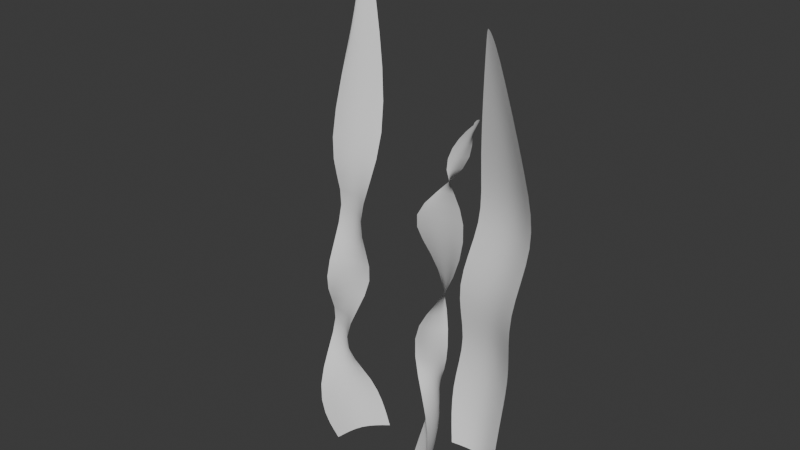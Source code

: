 # Source: seaWeed.blend  (saved by Blender 4.2.66; exported with 4.5.12 LTS)
import bpy
from mathutils import Matrix  # noqa: F401  (used for matrix-valued properties, if any)

bpy.ops.wm.read_factory_settings(use_empty=True)
scene = bpy.context.scene
scene.name = 'Scene'

# ---- collections
col_collection = bpy.data.collections.new('Collection'); scene.collection.children.link(col_collection)

# ---- world
world_world = bpy.data.worlds.new('World'); scene.world = world_world
world_world.use_nodes = True; world_world.node_tree.nodes.clear()
_N = world_world.node_tree.nodes; _L = world_world.node_tree.links
n0 = _N.new('ShaderNodeOutputWorld'); n0.name = 'World Output'; n0.location = (300, 300)
n1 = _N.new('ShaderNodeBackground'); n1.name = 'Background'; n1.location = (10, 300)
n1.inputs[0].default_value = (0.05088, 0.05088, 0.05088, 1.0)
_L.new(n1.outputs[0], n0.inputs[0])
n0.is_active_output = True
world_world.color = (0.05088, 0.05088, 0.05088)
world_world.sun_shadow_jitter_overblur = 0.0

# ---- meshes
me_plane_003 = bpy.data.meshes.new('Plane.003')
me_plane_003.from_pydata([(-1.0, 1.0, 0.0), (1.0, 1.0, 0.0), (-1.0, 1.0, 0.0), (1.0, 1.0, 0.0), (-1.0, 1.0, 0.0), (1.0, 1.0, 0.0), (-1.823, 2.848, -0.4155), (0.6692, 2.848, -0.4155), (-1.558, 4.836, -0.6636), (0.7998, 4.839, -0.3355), (-1.685, 7.087, 0.3706), (0.8075, 6.998, 0.3706), (-1.224, 9.598, -0.1913), (1.067, 9.615, -0.2007), (-1.303, 11.67, 0.3815), (1.054, 11.87, 0.7075), (0.0362, 16.68, 2.401), (0.4164, 16.42, 2.38), (0.05462, 1.0, -0.4564), (0.05462, 1.0, -0.4564), (0.05462, 1.0, -0.4564), (-0.5089, 2.848, -0.8719), (-0.3145, 4.838, -0.947), (-0.3705, 7.04, -0.08574), (-0.01575, 9.607, -0.6526), (0.002794, 11.83, 0.2511), (0.1032, 16.61, 2.428)], [], [(18, 1, 3, 19), (19, 3, 5, 20), (20, 5, 7, 21), (21, 7, 9, 22), (22, 9, 11, 23), (23, 11, 13, 24), (24, 13, 15, 25), (25, 15, 17, 26), (14, 25, 26, 16), (12, 24, 25, 14), (10, 23, 24, 12), (8, 22, 23, 10), (6, 21, 22, 8), (4, 20, 21, 6), (2, 19, 20, 4), (0, 18, 19, 2)])
me_plane_003.polygons.foreach_set('use_smooth', [True] * 16)
_uv = me_plane_003.uv_layers.new(name='UVMap')
_uv.uv.foreach_set('vector', [0.5273, 1.0, 1.0, 1.0, 1.0, 1.0, 0.5269, 0.9998, 0.5269, 0.9998, 1.0, 1.0, 1.0, 1.0, 0.5273, 1.0, 0.5273, 1.0, 1.0, 1.0, 1.0, 1.0, 0.5273, 1.0, 0.5273, 1.0, 1.0, 1.0, 1.0, 1.0, 0.5273, 1.0, 0.5273, 1.0, 1.0, 1.0, 1.0, 1.0, 0.5273, 1.0, 0.5273, 1.0, 1.0, 1.0, 1.0, 1.0, 0.5273, 1.0, 0.5273, 1.0, 1.0, 1.0, 1.0, 1.0, 0.5273, 1.0, 0.5273, 1.0, 1.0, 1.0, 1.0, 1.0, 0.5273, 1.0, 0.0, 1.0, 0.5273, 1.0, 0.5273, 1.0, 0.0, 1.0, 0.0, 1.0, 0.5273, 1.0, 0.5273, 1.0, 0.0, 1.0, 0.0, 1.0, 0.5273, 1.0, 0.5273, 1.0, 0.0, 1.0, 0.0, 1.0, 0.5273, 1.0, 0.5273, 1.0, 0.0, 1.0, 0.0, 1.0, 0.5273, 1.0, 0.5273, 1.0, 0.0, 1.0, 0.0, 1.0, 0.5273, 1.0, 0.5273, 1.0, 0.0, 1.0, 0.0, 1.0, 0.5269, 0.9998, 0.5273, 1.0, 0.0, 1.0, 0.0, 1.0, 0.5273, 1.0, 0.5269, 0.9998, 0.0, 1.0])
_ca = me_plane_003.color_attributes.new('Color', 'FLOAT_COLOR', 'POINT')
_ca.data.foreach_set('color', [0.4662, 0.5072, 0.462, 1.0, 0.9162, 0.9227, 0.9156, 1.0, 0.5307, 0.5668, 0.5271, 1.0, 0.9591, 0.9623, 0.9588, 1.0, 0.1049, 0.1737, 0.09795, 1.0, 0.7122, 0.7343, 0.71, 1.0, 0.01757, 0.102, 0.009088, 1.0, 0.02752, 0.1029, 0.01986, 1.0, 0.03064, 0.1909, 0.01494, 1.0, 0.03154, 0.1987, 0.01548, 1.0, 0.02608, 0.1539, 0.013, 1.0, 0.03132, 0.1948, 0.01524, 1.0, 0.03183, 0.2108, 0.0152, 1.0, 0.02347, 0.1485, 0.01156, 1.0, 0.03826, 0.2587, 0.018, 1.0, 0.02443, 0.1556, 0.01198, 1.0, 0.02668, 0.1724, 0.01296, 1.0, 0.02805, 0.1826, 0.01355, 1.0, 0.0475, 0.1207, 0.04006, 1.0, 0.0475, 0.1207, 0.04006, 1.0, 0.01802, 0.09344, 0.01036, 1.0, 0.01622, 0.09243, 0.008486, 1.0, 0.03544, 0.233, 0.01695, 1.0, 0.03809, 0.2477, 0.01813, 1.0, 0.0385, 0.2605, 0.01811, 1.0, 0.04747, 0.3273, 0.02201, 1.0, 0.01298, 0.07036, 0.006996, 1.0])
me_plane_003.update()
me_plane_002 = bpy.data.meshes.new('Plane.002')
me_plane_002.from_pydata([(-1.0, 1.0, 0.0), (1.0, 1.0, 0.0), (-1.0, 1.0, 0.0), (1.0, 1.0, 0.0), (-1.0, 1.0, 0.0), (1.0, 1.0, 0.0), (-1.823, 2.848, -0.4155), (0.6692, 2.848, -0.4155), (0.2191, 5.056, -2.132), (-1.082, 4.805, -0.1549), (-1.685, 7.087, 0.3706), (0.8075, 6.998, 0.3706), (0.2486, 9.726, -1.039), (-0.7194, 9.432, 1.017), (-1.303, 11.67, 0.3815), (1.054, 11.87, 0.7075), (0.5003, 16.81, -0.07979), (0.9065, 16.92, 0.000332), (0.05462, 1.0, -0.4564), (0.05462, 1.0, -0.4564), (0.05462, 1.0, -0.4564), (-0.5089, 2.848, -0.8719), (-0.05813, 4.833, -0.9081), (-0.3705, 7.04, -0.08574), (0.1468, 9.48, 0.2267), (0.002794, 11.83, 0.2511), (0.7251, 19.7, -0.3744)], [], [(18, 1, 3, 19), (19, 3, 5, 20), (20, 5, 7, 21), (21, 7, 9, 22), (22, 9, 11, 23), (23, 11, 13, 24), (24, 13, 15, 25), (25, 15, 17, 26), (14, 25, 26, 16), (12, 24, 25, 14), (10, 23, 24, 12), (8, 22, 23, 10), (6, 21, 22, 8), (4, 20, 21, 6), (2, 19, 20, 4), (0, 18, 19, 2)])
me_plane_002.polygons.foreach_set('use_smooth', [True] * 16)
_uv = me_plane_002.uv_layers.new(name='UVMap')
_uv.uv.foreach_set('vector', [0.5273, 1.0, 1.0, 1.0, 1.0, 1.0, 0.5269, 0.9998, 0.5269, 0.9998, 1.0, 1.0, 1.0, 1.0, 0.5273, 1.0, 0.5273, 1.0, 1.0, 1.0, 1.0, 1.0, 0.5273, 1.0, 0.5273, 1.0, 1.0, 1.0, 1.0, 1.0, 0.5273, 1.0, 0.5273, 1.0, 1.0, 1.0, 1.0, 1.0, 0.5273, 1.0, 0.5273, 1.0, 1.0, 1.0, 1.0, 1.0, 0.5273, 1.0, 0.5273, 1.0, 1.0, 1.0, 1.0, 1.0, 0.5273, 1.0, 0.5273, 1.0, 1.0, 1.0, 1.0, 1.0, 0.5273, 1.0, 0.0, 1.0, 0.5273, 1.0, 0.5273, 1.0, 0.0, 1.0, 0.0, 1.0, 0.5273, 1.0, 0.5273, 1.0, 0.0, 1.0, 0.0, 1.0, 0.5273, 1.0, 0.5273, 1.0, 0.0, 1.0, 0.0, 1.0, 0.5273, 1.0, 0.5273, 1.0, 0.0, 1.0, 0.0, 1.0, 0.5273, 1.0, 0.5273, 1.0, 0.0, 1.0, 0.0, 1.0, 0.5273, 1.0, 0.5273, 1.0, 0.0, 1.0, 0.0, 1.0, 0.5269, 0.9998, 0.5273, 1.0, 0.0, 1.0, 0.0, 1.0, 0.5273, 1.0, 0.5269, 0.9998, 0.0, 1.0])
_ca = me_plane_002.color_attributes.new('Color', 'FLOAT_COLOR', 'POINT')
_ca.data.foreach_set('color', [0.3719, 0.4084, 0.3681, 1.0, 0.511, 0.5394, 0.508, 1.0, 0.406, 0.4405, 0.4024, 1.0, 0.5697, 0.5947, 0.5671, 1.0, 0.2005, 0.247, 0.1956, 1.0, 0.3021, 0.3427, 0.2979, 1.0, 0.003377, 0.08614, 0.002461, 1.0, 0.01807, 0.08859, 0.01876, 1.0, 0.02219, 0.09446, 0.02233, 1.0, 0.009529, 0.09409, 0.008642, 1.0, 0.07317, 0.1394, 0.06828, 1.0, 0.05768, 0.1184, 0.0539, 1.0, 0.04086, 0.1244, 0.03701, 1.0, 0.01962, 0.1001, 0.01943, 1.0, 0.02971, 0.195, 0.01428, 1.0, 0.02016, 0.08864, 0.01337, 1.0, 0.0648, 0.4564, 0.02956, 1.0, 0.0648, 0.4564, 0.02956, 1.0, 0.3352, 0.3738, 0.3312, 1.0, 0.3352, 0.3738, 0.3312, 1.0, 0.1331, 0.1835, 0.1279, 1.0, 0.01807, 0.08859, 0.01876, 1.0, 0.02204, 0.09064, 0.02303, 1.0, 0.04453, 0.1824, 0.03327, 1.0, 0.02678, 0.1002, 0.02667, 1.0, 0.03308, 0.2135, 0.01635, 1.0, 0.01298, 0.07036, 0.006996, 1.0])
me_plane_002.update()
me_plane_001 = bpy.data.meshes.new('Plane.001')
me_plane_001.from_pydata([(-1.0, 1.0, 0.0), (1.0, 1.0, 0.0), (-1.0, 1.0, 0.0), (1.0, 1.0, 0.0), (-1.0, 1.0, 0.0), (1.0, 1.0, 0.0), (-1.823, 2.848, -0.4155), (0.6692, 2.848, -0.4155), (-1.558, 4.836, -0.6636), (0.7998, 4.839, -0.3355), (0.5372, 7.267, -0.6036), (-1.506, 6.885, 0.7739), (-1.224, 9.598, -0.1913), (1.067, 9.615, -0.2007), (-0.3576, 11.55, 1.619), (0.3731, 12.01, -0.6065), (0.1623, 14.96, 0.0), (0.5894, 14.96, 0.0), (0.05462, 1.0, -0.4564), (0.05462, 1.0, -0.4564), (0.05462, 1.0, -0.4564), (-0.5089, 2.848, -0.8719), (-0.3145, 4.838, -0.947), (-0.2788, 6.974, 0.4853), (-0.01575, 9.607, -0.6526), (-0.2615, 11.81, 0.3276), (0.37, 15.12, -0.4629), (-0.0001751, 13.43, -0.5585), (0.1027, 13.36, 0.7039), (0.3395, 13.44, 0.2876)], [], [(18, 1, 3, 19), (19, 3, 5, 20), (20, 5, 7, 21), (21, 7, 9, 22), (22, 9, 11, 23), (23, 11, 13, 24), (24, 13, 15, 25), (29, 28, 17, 26), (27, 29, 26, 16), (12, 24, 25, 14), (10, 23, 24, 12), (8, 22, 23, 10), (6, 21, 22, 8), (4, 20, 21, 6), (2, 19, 20, 4), (0, 18, 19, 2), (14, 25, 29, 27), (25, 15, 28, 29)])
me_plane_001.polygons.foreach_set('use_smooth', [True] * 18)
_uv = me_plane_001.uv_layers.new(name='UVMap')
_uv.uv.foreach_set('vector', [0.5273, 1.0, 1.0, 1.0, 1.0, 1.0, 0.5269, 0.9998, 0.5269, 0.9998, 1.0, 1.0, 1.0, 1.0, 0.5273, 1.0, 0.5273, 1.0, 1.0, 1.0, 1.0, 1.0, 0.5273, 1.0, 0.5273, 1.0, 1.0, 1.0, 1.0, 1.0, 0.5273, 1.0, 0.5273, 1.0, 1.0, 1.0, 1.0, 1.0, 0.5273, 1.0, 0.5273, 1.0, 1.0, 1.0, 1.0, 1.0, 0.5273, 1.0, 0.5273, 1.0, 1.0, 1.0, 1.0, 1.0, 0.5273, 1.0, 0.5273, 1.0, 1.0, 1.0, 1.0, 1.0, 0.5273, 1.0, 0.0, 1.0, 0.5273, 1.0, 0.5273, 1.0, 0.0, 1.0, 0.0, 1.0, 0.5273, 1.0, 0.5273, 1.0, 0.0, 1.0, 0.0, 1.0, 0.5273, 1.0, 0.5273, 1.0, 0.0, 1.0, 0.0, 1.0, 0.5273, 1.0, 0.5273, 1.0, 0.0, 1.0, 0.0, 1.0, 0.5273, 1.0, 0.5273, 1.0, 0.0, 1.0, 0.0, 1.0, 0.5273, 1.0, 0.5273, 1.0, 0.0, 1.0, 0.0, 1.0, 0.5269, 0.9998, 0.5273, 1.0, 0.0, 1.0, 0.0, 1.0, 0.5273, 1.0, 0.5269, 0.9998, 0.0, 1.0, 0.0, 1.0, 0.5273, 1.0, 0.5273, 1.0, 0.0, 1.0, 0.5273, 1.0, 1.0, 1.0, 1.0, 1.0, 0.5273, 1.0])
_ca = me_plane_001.color_attributes.new('Color', 'FLOAT_COLOR', 'POINT')
_ca.data.foreach_set('color', [0.02792, 0.1758, 0.01372, 1.0, 0.01298, 0.07036, 0.006996, 1.0, 0.02797, 0.1762, 0.01374, 1.0, 0.01326, 0.07062, 0.007269, 1.0, 0.028, 0.1764, 0.01376, 1.0, 0.01298, 0.07036, 0.006996, 1.0, 0.02455, 0.1521, 0.01221, 1.0, 0.01555, 0.08847, 0.008151, 1.0, 0.01743, 0.1035, 0.008932, 1.0, 0.03549, 0.2334, 0.01698, 1.0, 0.04341, 0.2966, 0.02026, 1.0, 0.03158, 0.2088, 0.01509, 1.0, 0.04381, 0.3, 0.02042, 1.0, 0.01748, 0.09904, 0.009381, 1.0, 0.02652, 0.1712, 0.01289, 1.0, 0.0285, 0.1859, 0.01375, 1.0, 0.01298, 0.07036, 0.006996, 1.0, 0.01298, 0.07036, 0.006996, 1.0, 0.01416, 0.07868, 0.007526, 1.0, 0.01416, 0.07868, 0.007526, 1.0, 0.02653, 0.166, 0.0131, 1.0, 0.028, 0.1764, 0.01376, 1.0, 0.03943, 0.2633, 0.01866, 1.0, 0.05145, 0.3548, 0.02383, 1.0, 0.03543, 0.2376, 0.01677, 1.0, 0.04779, 0.327, 0.02225, 1.0, 0.01298, 0.07036, 0.006996, 1.0, 0.03713, 0.2502, 0.01751, 1.0, 0.0385, 0.2605, 0.01811, 1.0, 0.0385, 0.2605, 0.01811, 1.0])
me_plane_001.update()

# ---- objects
ob_plane_003 = bpy.data.objects.new('Plane.003', me_plane_003)
ob_plane_002 = bpy.data.objects.new('Plane.002', me_plane_002)
ob_plane_001 = bpy.data.objects.new('Plane.001', me_plane_001)

# ---- transforms, parenting, visibility, modifiers, constraints
ob_plane_003.location = (0.7321, 0.6206, -0.5897)
ob_plane_003.rotation_euler = (1.45, 0.02753, -0.1533)
ob_plane_003.scale = (0.5069, 0.5069, 0.5069)
_m = ob_plane_003.modifiers.new('Subdivision', 'SUBSURF')
_m.levels = 2
ob_plane_002.location = (-1.149, -0.04573, -0.5897)
ob_plane_002.rotation_euler = (1.45, 0.02753, 1.087)
ob_plane_002.scale = (0.5069, 0.5069, 0.5069)
_m = ob_plane_002.modifiers.new('Subdivision', 'SUBSURF')
_m.levels = 2
_m = ob_plane_002.modifiers.new('Cloth', 'CLOTH')
ob_plane_001.location = (0.5165, -0.9864, -0.5897)
ob_plane_001.rotation_euler = (1.45, 0.02753, -0.88)
ob_plane_001.scale = (0.5069, 0.5069, 0.5069)
_m = ob_plane_001.modifiers.new('Subdivision', 'SUBSURF')
_m.levels = 2

# ---- collection membership
col_collection.objects.link(ob_plane_003)
col_collection.objects.link(ob_plane_002)
col_collection.objects.link(ob_plane_001)

# ---- scene / render settings (as saved in the file)
scene.frame_start = 1; scene.frame_end = 250; scene.frame_set(1)
scene.render.engine = 'BLENDER_EEVEE_NEXT'
bpy.context.view_layer.update()

# ---- added for rendering (the .blend has no active camera and no usable light): camera, sun
cam_auto = bpy.data.cameras.new('AutoCamera')
cam_auto.lens = 50.0
cam_auto.sensor_width = 36.0
cam_auto.clip_end = 1000.0
ob_auto_camera = bpy.data.objects.new('AutoCamera', cam_auto)
scene.collection.objects.link(ob_auto_camera)
ob_auto_camera.location = (9.89454, -12.2859, 12.6573)
ob_auto_camera.rotation_euler = (1.09748, -7.21219e-08, 0.694738)
scene.camera = ob_auto_camera
light_auto_sun = bpy.data.lights.new('AutoSun', 'SUN')
light_auto_sun.energy = 3.0
light_auto_sun.angle = 0.0523599
ob_auto_sun = bpy.data.objects.new('AutoSun', light_auto_sun)
scene.collection.objects.link(ob_auto_sun)
ob_auto_sun.rotation_euler = (0.872665, 0.174533, 0.523599)
bpy.context.view_layer.update()
